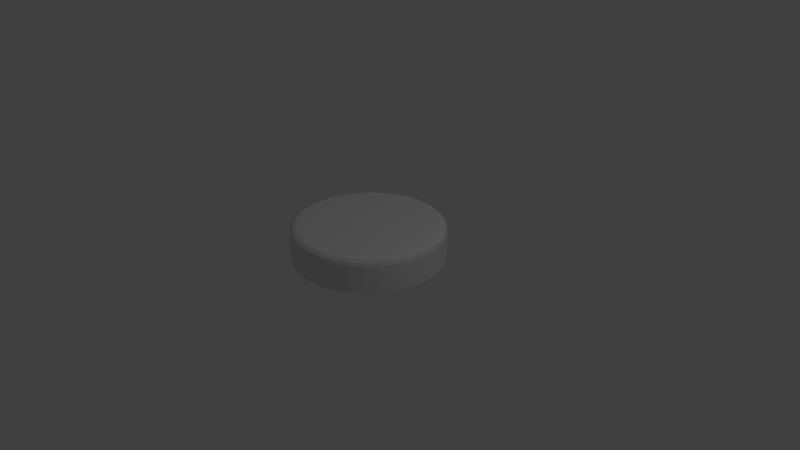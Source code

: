 # Source: button.blend  (saved by Blender 2.79.0; exported with 4.5.12 LTS)
import bpy
from mathutils import Matrix  # noqa: F401  (used for matrix-valued properties, if any)

bpy.ops.wm.read_factory_settings(use_empty=True)
scene = bpy.context.scene
scene.name = 'Scene'

# ---- collections
col_collection_1 = bpy.data.collections.new('Collection 1'); scene.collection.children.link(col_collection_1)

# ---- world
world_world = bpy.data.worlds.new('World'); scene.world = world_world
world_world.color = (0.05088, 0.05088, 0.05088)
world_world.use_sun_shadow = False
world_world.sun_shadow_jitter_overblur = 0.0
world_world.cycles.sampling_method = 'MANUAL'

# ---- cameras
cam_camera = bpy.data.cameras.new('Camera')
cam_camera.clip_end = 100.0
cam_camera.lens = 35.0
cam_camera.sensor_width = 32.0
cam_camera.sensor_height = 18.0
cam_camera.ortho_scale = 7.314
cam_camera.dof.focus_distance = 0.0
cam_camera.dof.aperture_fstop = 128.0

# ---- lights
light_lamp = bpy.data.lights.new('Lamp', 'POINT')
light_lamp.transmission_factor = 0.0
light_lamp.cutoff_distance = 30.0
light_lamp.energy = 100.0
light_lamp.shadow_buffer_clip_start = 1.001
light_lamp.shadow_soft_size = 0.1
light_lamp.shadow_maximum_resolution = 0.006
light_lamp.use_absolute_resolution = True

# ---- meshes
me_x = bpy.data.meshes.new('柱体')
me_x.from_pydata([(0.0, 1.0, -3.353e-08), (0.1951, 0.9808, -3.353e-08), (0.3827, 0.9239, -3.353e-08), (0.5556, 0.8315, -3.353e-08), (0.7071, 0.7071, -3.353e-08), (0.8315, 0.5556, -3.353e-08), (0.9239, 0.3827, -3.353e-08), (0.9808, 0.1951, -3.353e-08), (1.0, 7.55e-08, -3.353e-08), (0.9808, -0.1951, -3.353e-08), (0.9239, -0.3827, -3.353e-08), (0.8315, -0.5556, -3.353e-08), (0.7071, -0.7071, -3.353e-08), (0.5556, -0.8315, -3.353e-08), (0.3827, -0.9239, -3.353e-08), (0.1951, -0.9808, -3.353e-08), (-3.258e-07, -1.0, -3.353e-08), (-0.1951, -0.9808, -3.353e-08), (-0.3827, -0.9239, -3.353e-08), (-0.5556, -0.8315, -3.353e-08), (-0.7071, -0.7071, -3.353e-08), (-0.8315, -0.5556, -3.353e-08), (-0.9239, -0.3827, -3.353e-08), (-0.9808, -0.1951, -3.353e-08), (-1.0, 9.656e-07, -3.353e-08), (-0.9808, 0.1951, -3.353e-08), (-0.9239, 0.3827, -3.353e-08), (-0.8315, 0.5556, -3.353e-08), (-0.7071, 0.7071, -3.353e-08), (-0.5556, 0.8315, -3.353e-08), (-0.3827, 0.9239, -3.353e-08), (-0.1951, 0.9808, -3.353e-08), (-6.799e-08, 0.9096, 0.45), (0.0, 1.0, 0.36), (-3.399e-08, 0.9548, 0.4379), (-9.08e-09, 0.9879, 0.405), (0.1774, 0.8921, 0.45), (0.1951, 0.9808, 0.36), (0.1863, 0.9364, 0.4379), (0.1927, 0.9689, 0.405), (0.3481, 0.8403, 0.45), (0.3827, 0.9239, 0.36), (0.3654, 0.8821, 0.4379), (0.378, 0.9127, 0.405), (0.5053, 0.7563, 0.45), (0.5556, 0.8315, 0.36), (0.5304, 0.7939, 0.4379), (0.5488, 0.8214, 0.405), (0.6432, 0.6432, 0.45), (0.7071, 0.7071, 0.36), (0.6751, 0.6751, 0.4379), (0.6985, 0.6985, 0.405), (0.7563, 0.5053, 0.45), (0.8315, 0.5556, 0.36), (0.7939, 0.5304, 0.4379), (0.8214, 0.5488, 0.405), (0.8403, 0.3481, 0.45), (0.9239, 0.3827, 0.36), (0.8821, 0.3654, 0.4379), (0.9127, 0.378, 0.405), (0.8921, 0.1774, 0.45), (0.9808, 0.1951, 0.36), (0.9364, 0.1863, 0.4379), (0.9689, 0.1927, 0.405), (0.9096, 4.843e-08, 0.45), (1.0, 7.55e-08, 0.36), (0.9548, 6.193e-08, 0.4379), (0.9879, 7.183e-08, 0.405), (0.8921, -0.1774, 0.45), (0.9808, -0.1951, 0.36), (0.9364, -0.1863, 0.4379), (0.9689, -0.1927, 0.405), (0.8403, -0.3481, 0.45), (0.9239, -0.3827, 0.36), (0.8821, -0.3654, 0.4379), (0.9127, -0.378, 0.405), (0.7563, -0.5053, 0.45), (0.8315, -0.5556, 0.36), (0.7939, -0.5304, 0.4379), (0.8214, -0.5488, 0.405), (0.6432, -0.6432, 0.45), (0.7071, -0.7071, 0.36), (0.6751, -0.6751, 0.4379), (0.6985, -0.6985, 0.405), (0.5053, -0.7563, 0.45), (0.5556, -0.8315, 0.36), (0.5304, -0.7939, 0.4379), (0.5488, -0.8214, 0.405), (0.3481, -0.8403, 0.45), (0.3827, -0.9239, 0.36), (0.3654, -0.8821, 0.4379), (0.378, -0.9127, 0.405), (0.1774, -0.8921, 0.45), (0.1951, -0.9808, 0.36), (0.1863, -0.9364, 0.4379), (0.1927, -0.9689, 0.405), (-2.71e-07, -0.9096, 0.45), (-3.258e-07, -1.0, 0.36), (-2.984e-07, -0.9548, 0.4379), (-3.185e-07, -0.9879, 0.405), (-0.1774, -0.8921, 0.45), (-0.1951, -0.9808, 0.36), (-0.1863, -0.9364, 0.4379), (-0.1927, -0.9689, 0.405), (-0.3481, -0.8403, 0.45), (-0.3827, -0.9239, 0.36), (-0.3654, -0.8821, 0.4379), (-0.378, -0.9127, 0.405), (-0.5053, -0.7563, 0.45), (-0.5556, -0.8315, 0.36), (-0.5304, -0.7939, 0.4379), (-0.5488, -0.8214, 0.405), (-0.6432, -0.6432, 0.45), (-0.7071, -0.7071, 0.36), (-0.6751, -0.6751, 0.4379), (-0.6985, -0.6985, 0.405), (-0.7563, -0.5053, 0.45), (-0.8315, -0.5556, 0.36), (-0.7939, -0.5304, 0.4379), (-0.8214, -0.5488, 0.405), (-0.8403, -0.3481, 0.45), (-0.9239, -0.3827, 0.36), (-0.8821, -0.3654, 0.4379), (-0.9127, -0.378, 0.405), (-0.8921, -0.1774, 0.45), (-0.9808, -0.1951, 0.36), (-0.9364, -0.1863, 0.4379), (-0.9689, -0.1927, 0.405), (-0.9096, 8e-07, 0.45), (-1.0, 9.656e-07, 0.36), (-0.9548, 8.828e-07, 0.4379), (-0.9879, 9.434e-07, 0.405), (-0.8921, 0.1774, 0.45), (-0.9808, 0.1951, 0.36), (-0.9364, 0.1863, 0.4379), (-0.9689, 0.1927, 0.405), (-0.8403, 0.3481, 0.45), (-0.9239, 0.3827, 0.36), (-0.8821, 0.3654, 0.4379), (-0.9127, 0.378, 0.405), (-0.7563, 0.5053, 0.45), (-0.8315, 0.5556, 0.36), (-0.7939, 0.5304, 0.4379), (-0.8214, 0.5488, 0.405), (-0.6432, 0.6432, 0.45), (-0.7071, 0.7071, 0.36), (-0.6751, 0.6751, 0.4379), (-0.6985, 0.6985, 0.405), (-0.5053, 0.7563, 0.45), (-0.5556, 0.8315, 0.36), (-0.5304, 0.7939, 0.4379), (-0.5488, 0.8214, 0.405), (-0.3481, 0.8403, 0.45), (-0.3827, 0.9239, 0.36), (-0.3654, 0.8821, 0.4379), (-0.378, 0.9127, 0.405), (-0.1774, 0.8921, 0.45), (-0.1951, 0.9808, 0.36), (-0.1863, 0.9364, 0.4379), (-0.1927, 0.9689, 0.405)], [], [(31, 157, 33, 0), (2, 41, 45, 3), (3, 45, 49, 4), (4, 49, 53, 5), (5, 53, 57, 6), (6, 57, 61, 7), (7, 61, 65, 8), (8, 65, 69, 9), (9, 69, 73, 10), (10, 73, 77, 11), (11, 77, 81, 12), (12, 81, 85, 13), (13, 85, 89, 14), (14, 89, 93, 15), (15, 93, 97, 16), (16, 97, 101, 17), (17, 101, 105, 18), (18, 105, 109, 19), (19, 109, 113, 20), (20, 113, 117, 21), (21, 117, 121, 22), (22, 121, 125, 23), (23, 125, 129, 24), (24, 129, 133, 25), (25, 133, 137, 26), (26, 137, 141, 27), (27, 141, 145, 28), (28, 145, 149, 29), (29, 149, 153, 30), (30, 153, 157, 31), (0, 33, 37, 1), (1, 37, 41, 2), (0, 1, 2, 3, 4, 5, 6, 7, 8, 9, 10, 11, 12, 13, 14, 15, 16, 17, 18, 19, 20, 21, 22, 23, 24, 25, 26, 27, 28, 29, 30, 31), (37, 33, 35, 39), (39, 35, 34, 38), (38, 34, 32, 36), (41, 37, 39, 43), (43, 39, 38, 42), (42, 38, 36, 40), (45, 41, 43, 47), (47, 43, 42, 46), (46, 42, 40, 44), (49, 45, 47, 51), (51, 47, 46, 50), (50, 46, 44, 48), (53, 49, 51, 55), (55, 51, 50, 54), (54, 50, 48, 52), (57, 53, 55, 59), (59, 55, 54, 58), (58, 54, 52, 56), (61, 57, 59, 63), (63, 59, 58, 62), (62, 58, 56, 60), (65, 61, 63, 67), (67, 63, 62, 66), (66, 62, 60, 64), (69, 65, 67, 71), (71, 67, 66, 70), (70, 66, 64, 68), (73, 69, 71, 75), (75, 71, 70, 74), (74, 70, 68, 72), (77, 73, 75, 79), (79, 75, 74, 78), (78, 74, 72, 76), (81, 77, 79, 83), (83, 79, 78, 82), (82, 78, 76, 80), (85, 81, 83, 87), (87, 83, 82, 86), (86, 82, 80, 84), (89, 85, 87, 91), (91, 87, 86, 90), (90, 86, 84, 88), (93, 89, 91, 95), (95, 91, 90, 94), (94, 90, 88, 92), (97, 93, 95, 99), (99, 95, 94, 98), (98, 94, 92, 96), (101, 97, 99, 103), (103, 99, 98, 102), (102, 98, 96, 100), (105, 101, 103, 107), (107, 103, 102, 106), (106, 102, 100, 104), (109, 105, 107, 111), (111, 107, 106, 110), (110, 106, 104, 108), (113, 109, 111, 115), (115, 111, 110, 114), (114, 110, 108, 112), (117, 113, 115, 119), (119, 115, 114, 118), (118, 114, 112, 116), (121, 117, 119, 123), (123, 119, 118, 122), (122, 118, 116, 120), (125, 121, 123, 127), (127, 123, 122, 126), (126, 122, 120, 124), (129, 125, 127, 131), (131, 127, 126, 130), (130, 126, 124, 128), (133, 129, 131, 135), (135, 131, 130, 134), (134, 130, 128, 132), (137, 133, 135, 139), (139, 135, 134, 138), (138, 134, 132, 136), (141, 137, 139, 143), (143, 139, 138, 142), (142, 138, 136, 140), (145, 141, 143, 147), (147, 143, 142, 146), (146, 142, 140, 144), (149, 145, 147, 151), (151, 147, 146, 150), (150, 146, 144, 148), (153, 149, 151, 155), (155, 151, 150, 154), (154, 150, 148, 152), (157, 153, 155, 159), (159, 155, 154, 158), (158, 154, 152, 156), (33, 157, 159, 35), (35, 159, 158, 34), (34, 158, 156, 32), (36, 32, 156, 152, 148, 144, 140, 136, 132, 128, 124, 120, 116, 112, 108, 104, 100, 96, 92, 88, 84, 80, 76, 72, 68, 64, 60, 56, 52, 48, 44, 40)])
me_x.use_remesh_preserve_volume = False
me_x.use_remesh_preserve_attributes = False
me_x.use_mirror_vertex_groups = False
me_x.update()

# ---- objects
ob_x = bpy.data.objects.new('柱体', me_x)
ob_lamp = bpy.data.objects.new('Lamp', light_lamp)
ob_camera = bpy.data.objects.new('Camera', cam_camera)

# ---- transforms, parenting, visibility, modifiers, constraints
ob_x.location = (0.0, 0.0, 0.0)
ob_x.lineart.crease_threshold = 0.0
ob_lamp.location = (4.076, 1.005, 5.904)
ob_lamp.rotation_euler = (0.6503, 0.05522, 1.866)
ob_lamp.lock_rotations_4d = False
ob_lamp.empty_display_type = 'ARROWS'
ob_lamp.color = (0.0, 0.0, 0.0, 0.0)
ob_lamp.lineart.crease_threshold = 0.0
ob_camera.location = (7.481, -6.508, 5.344)
ob_camera.rotation_euler = (1.109, 0.0, 0.8149)
ob_camera.lock_rotations_4d = False
ob_camera.empty_display_type = 'ARROWS'
ob_camera.color = (0.0, 0.0, 0.0, 0.0)
ob_camera.display_type = 'WIRE'
ob_camera.lineart.crease_threshold = 0.0

# ---- collection membership
col_collection_1.objects.link(ob_x)
col_collection_1.objects.link(ob_lamp)
col_collection_1.objects.link(ob_camera)

# ---- scene / render settings (as saved in the file)
scene.camera = ob_camera
scene.frame_start = 1; scene.frame_end = 250; scene.frame_set(1)
scene.render.engine = 'BLENDER_EEVEE_NEXT'
scene.render.resolution_percentage = 50
scene.render.dither_intensity = 0.0
scene.cycles.use_denoising = False
scene.cycles.samples = 128
scene.cycles.sampling_pattern = 'TABULATED_SOBOL'
scene.cycles.use_adaptive_sampling = False
scene.cycles.use_light_tree = False
scene.cycles.blur_glossy = 0.0
scene.cycles.sample_clamp_indirect = 0.0
scene.view_settings.view_transform = 'Standard'
bpy.context.view_layer.update()
